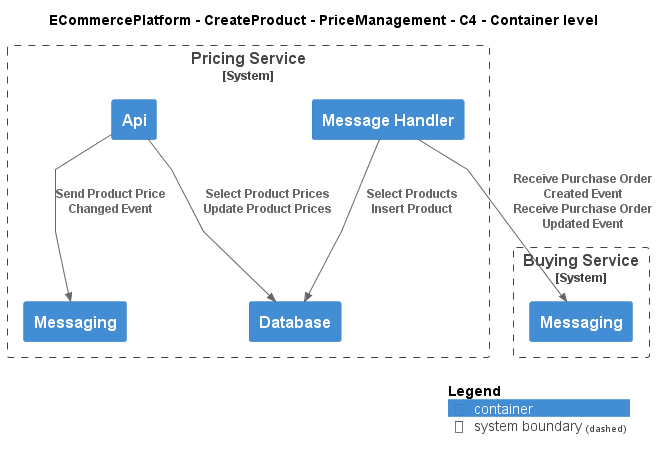

The diagram above was rendered by PlantUML. Its source (embedded in the PNG):
@startuml
!include ..\..\..\.c4s\C4_Container.puml

AddElementTag("c4interflow:lifecycle:new", $bgColor=green, $fontColor=#ffffff, $borderColor=green, $shadowing="False")
AddElementTag("c4interflow:lifecycle:changed", $bgColor=orange, $fontColor=#ffffff, $borderColor=orange, $shadowing="False")
AddElementTag("c4interflow:lifecycle:removed", $bgColor=red, $fontColor=#ffffff, $borderColor=red, $shadowing="False")

AddRelTag("c4interflow:lifecycle:new", $textColor=green, $lineColor=green)
AddRelTag("c4interflow:lifecycle:changed", $textColor=orange, $lineColor=orange)
AddRelTag("c4interflow:lifecycle:removed", $textColor=red, $lineColor=red)

SHOW_PERSON_PORTRAIT()
LAYOUT_TOP_DOWN()

skinparam linetype polyline

title ECommercePlatform - CreateProduct - PriceManagement - C4 - Container level


System_Boundary(ECommercePlatform.CreateProduct.PriceManagement.SoftwareSystems.PricingService, "Pricing Service") {
    Container(ECommercePlatform.CreateProduct.PriceManagement.SoftwareSystems.PricingService.Containers.Api, "Api", "", "")
    Container(ECommercePlatform.CreateProduct.PriceManagement.SoftwareSystems.PricingService.Containers.Database, "Database", "", "")
    Container(ECommercePlatform.CreateProduct.PriceManagement.SoftwareSystems.PricingService.Containers.Messaging, "Messaging", "", "")
    Container(ECommercePlatform.CreateProduct.PriceManagement.SoftwareSystems.PricingService.Containers.MessageHandler, "Message Handler", "", "")
}

System_Boundary(ECommercePlatform.CreateProduct.BuyingAndMerchandising.SoftwareSystems.BuyingService, "Buying Service") {
    Container(ECommercePlatform.CreateProduct.BuyingAndMerchandising.SoftwareSystems.BuyingService.Containers.Messaging, "Messaging", "", "")
}

Rel(ECommercePlatform.CreateProduct.PriceManagement.SoftwareSystems.PricingService.Containers.Api, ECommercePlatform.CreateProduct.PriceManagement.SoftwareSystems.PricingService.Containers.Database, "Select Product Prices\nUpdate Product Prices")
Rel(ECommercePlatform.CreateProduct.PriceManagement.SoftwareSystems.PricingService.Containers.Api, ECommercePlatform.CreateProduct.PriceManagement.SoftwareSystems.PricingService.Containers.Messaging, "Send Product Price Changed Event")
Rel(ECommercePlatform.CreateProduct.PriceManagement.SoftwareSystems.PricingService.Containers.MessageHandler, ECommercePlatform.CreateProduct.BuyingAndMerchandising.SoftwareSystems.BuyingService.Containers.Messaging, "Receive Purchase Order Created Event\nReceive Purchase Order Updated Event")
Rel(ECommercePlatform.CreateProduct.PriceManagement.SoftwareSystems.PricingService.Containers.MessageHandler, ECommercePlatform.CreateProduct.PriceManagement.SoftwareSystems.PricingService.Containers.Database, "Select Products\nInsert Product")


SHOW_LEGEND()
@enduml